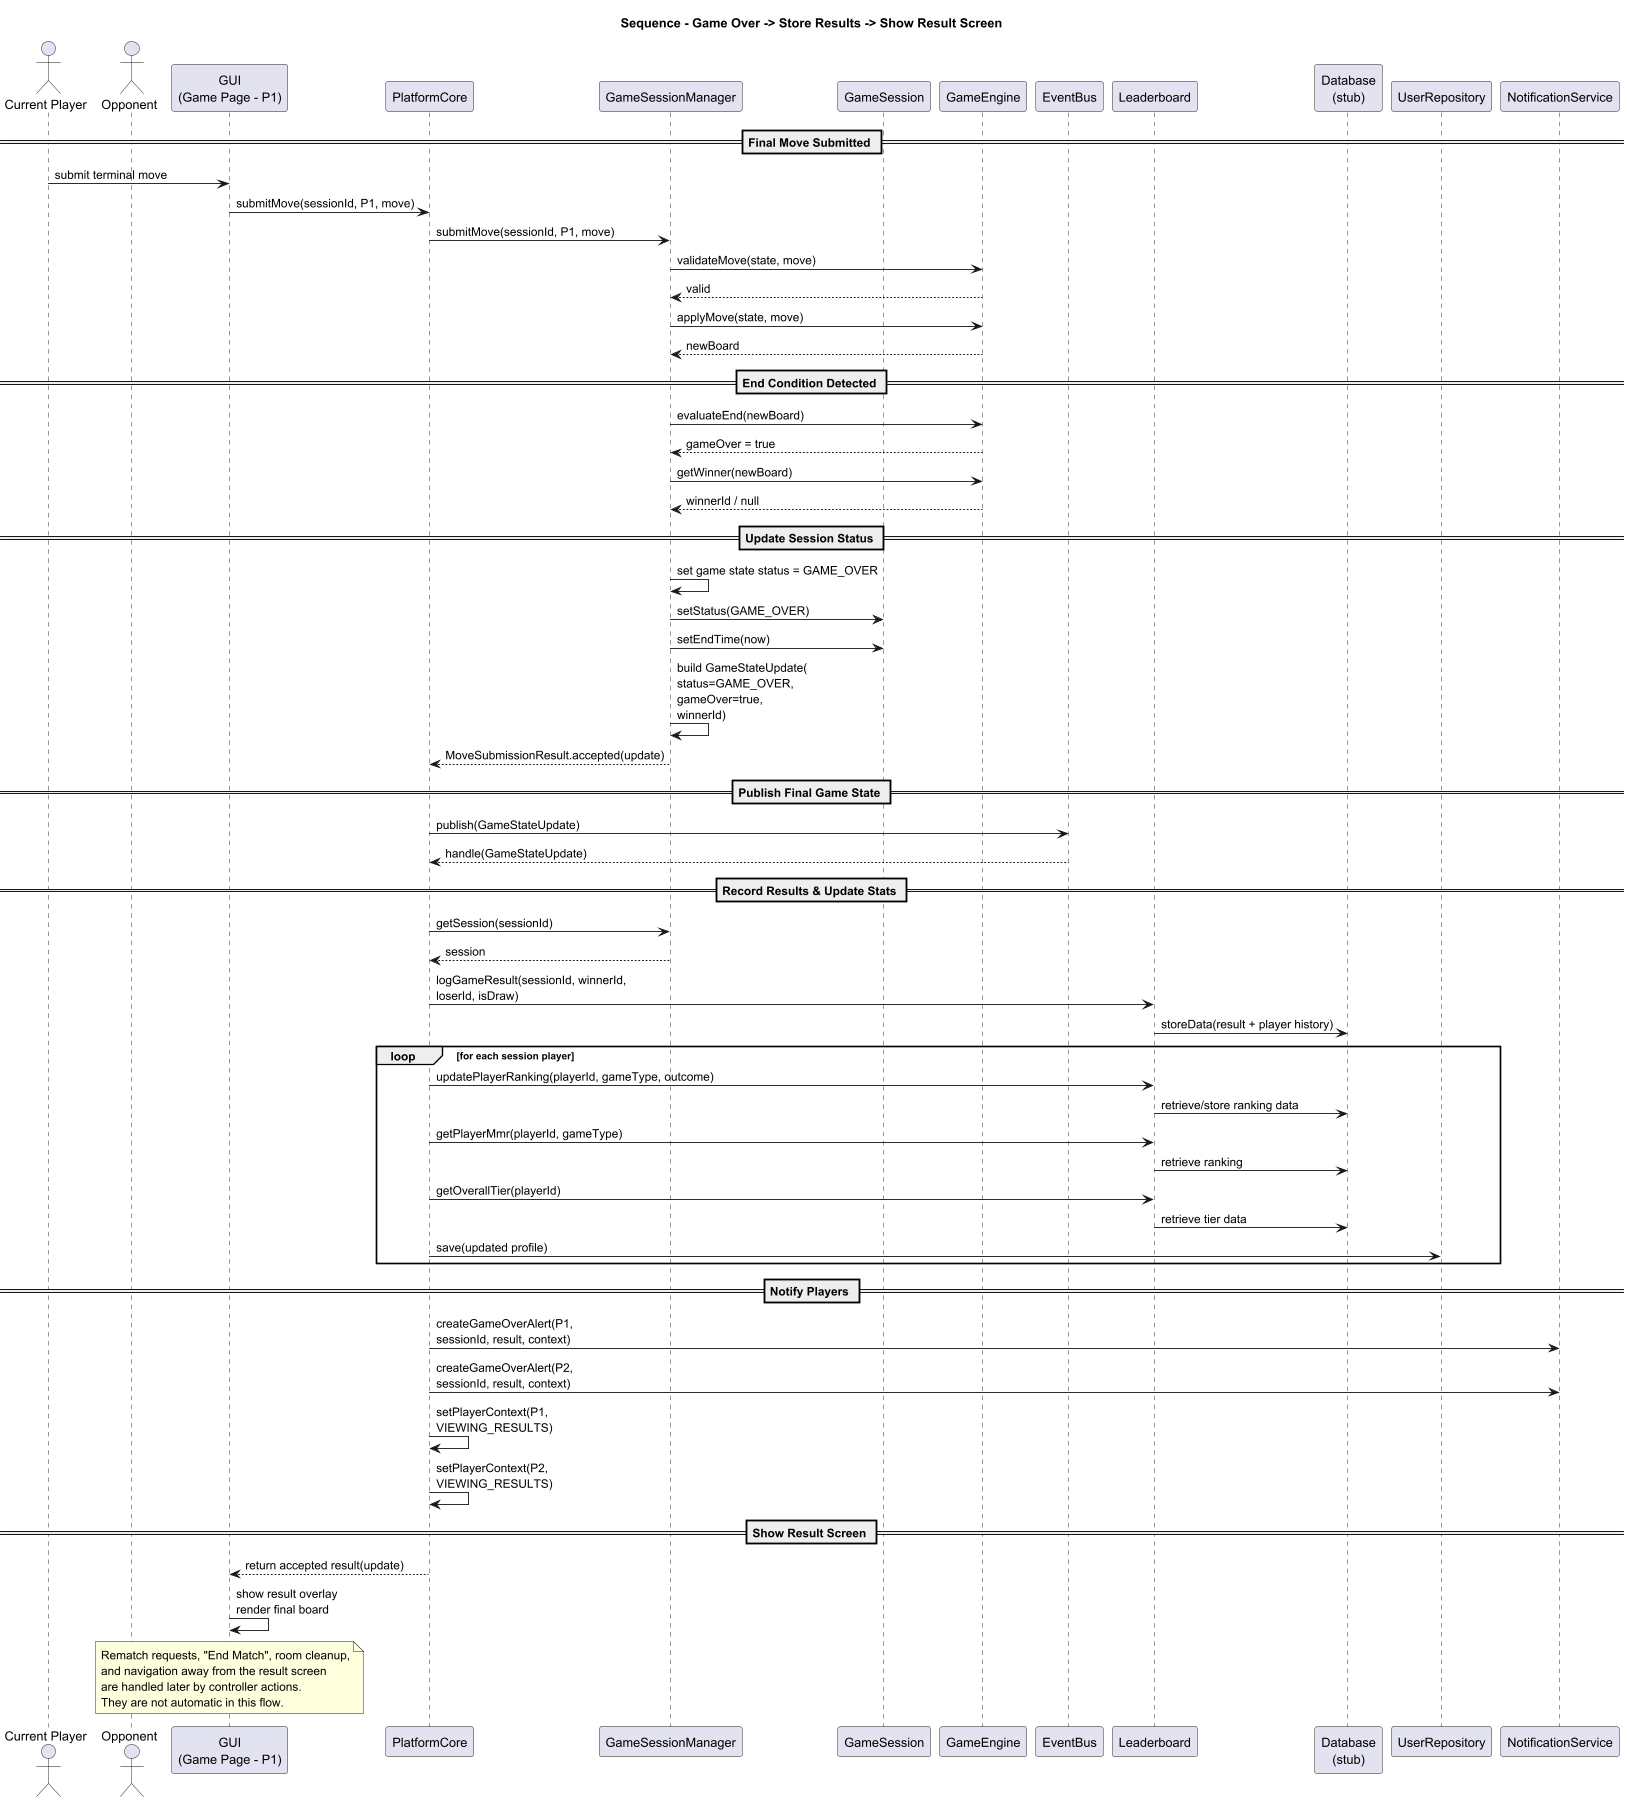

The diagram above was rendered by PlantUML. Its source (embedded in the PNG):
@startuml
title Sequence - Game Over -> Store Results -> Show Result Screen
actor "Current Player" as P1
actor "Opponent" as P2

participant "GUI\n(Game Page - P1)" as GUI_P1
participant "PlatformCore" as Core
participant "GameSessionManager" as GSM
participant "GameSession" as Session
participant "GameEngine" as Engine
participant "EventBus" as Bus
participant "Leaderboard" as LB
participant "Database\n(stub)" as DB
participant "UserRepository" as Repo
participant "NotificationService" as Notify

== Final Move Submitted ==

P1 -> GUI_P1 : submit terminal move
GUI_P1 -> Core : submitMove(sessionId, P1, move)
Core -> GSM : submitMove(sessionId, P1, move)

GSM -> Engine : validateMove(state, move)
Engine --> GSM : valid
GSM -> Engine : applyMove(state, move)
Engine --> GSM : newBoard

== End Condition Detected ==

GSM -> Engine : evaluateEnd(newBoard)
Engine --> GSM : gameOver = true
GSM -> Engine : getWinner(newBoard)
Engine --> GSM : winnerId / null

== Update Session Status ==

GSM -> GSM : set game state status = GAME_OVER
GSM -> Session : setStatus(GAME_OVER)
GSM -> Session : setEndTime(now)
GSM -> GSM : build GameStateUpdate(\nstatus=GAME_OVER,\ngameOver=true,\nwinnerId)
GSM --> Core : MoveSubmissionResult.accepted(update)

== Publish Final Game State ==

Core -> Bus : publish(GameStateUpdate)
Bus --> Core : handle(GameStateUpdate)

== Record Results & Update Stats ==

Core -> GSM : getSession(sessionId)
GSM --> Core : session
Core -> LB : logGameResult(sessionId, winnerId,\nloserId, isDraw)
LB -> DB : storeData(result + player history)

loop for each session player
  Core -> LB : updatePlayerRanking(playerId, gameType, outcome)
  LB -> DB : retrieve/store ranking data
  Core -> LB : getPlayerMmr(playerId, gameType)
  LB -> DB : retrieve ranking
  Core -> LB : getOverallTier(playerId)
  LB -> DB : retrieve tier data
  Core -> Repo : save(updated profile)
end

== Notify Players ==

Core -> Notify : createGameOverAlert(P1,\nsessionId, result, context)
Core -> Notify : createGameOverAlert(P2,\nsessionId, result, context)
Core -> Core : setPlayerContext(P1,\nVIEWING_RESULTS)
Core -> Core : setPlayerContext(P2,\nVIEWING_RESULTS)

== Show Result Screen ==

Core --> GUI_P1 : return accepted result(update)
GUI_P1 -> GUI_P1 : show result overlay\nrender final board

note over GUI_P1
Rematch requests, "End Match", room cleanup,
and navigation away from the result screen
are handled later by controller actions.
They are not automatic in this flow.
end note

@enduml